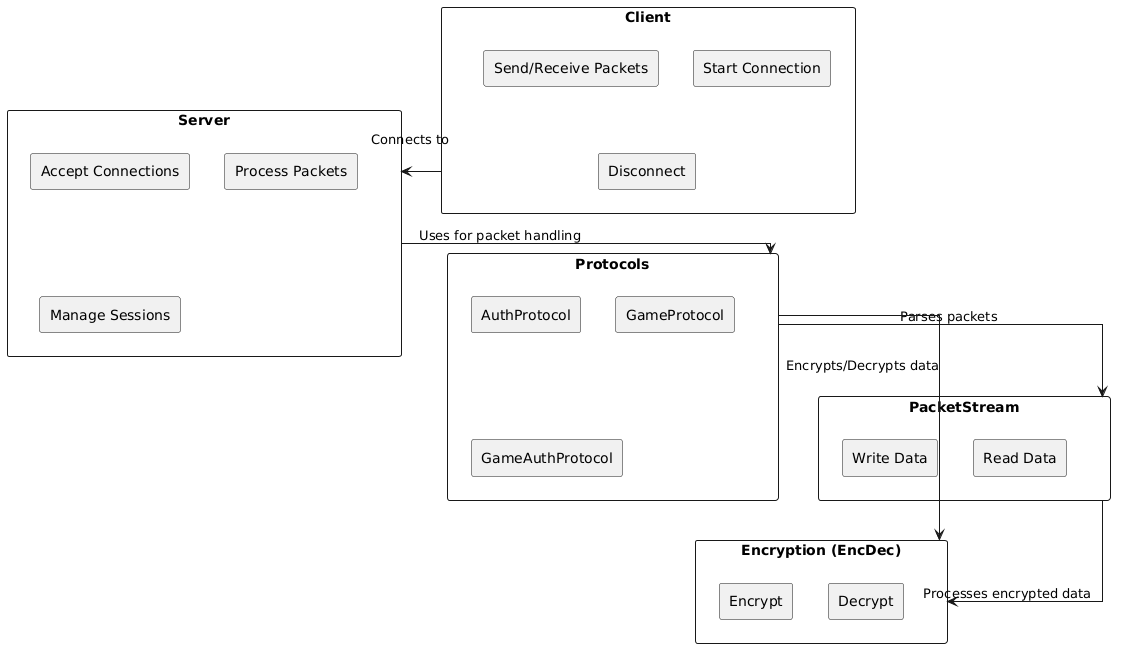

The diagram above was rendered by PlantUML. Its source (embedded in the PNG):
@startuml
' Configurações gerais
skinparam componentStyle rectangle
skinparam linetype ortho

' Componentes principais
component "Client" as Client {
    [Start Connection]
    [Send/Receive Packets]
    [Disconnect]
}

component "Server" as Server {
    [Accept Connections]
    [Process Packets]
    [Manage Sessions]
}

component "Encryption (EncDec)" as EncDec {
    [Encrypt]
    [Decrypt]
}

component "PacketStream" as PacketStream {
    [Write Data]
    [Read Data]
}

component "Protocols" as Protocols {
    [AuthProtocol]
    [GameProtocol]
    [GameAuthProtocol]
}

' Relacionamentos
Client --> Server : Connects to
Server --> Protocols : Uses for packet handling
Protocols --> PacketStream : Parses packets
Protocols --> EncDec : Encrypts/Decrypts data
PacketStream --> EncDec : Processes encrypted data
@enduml